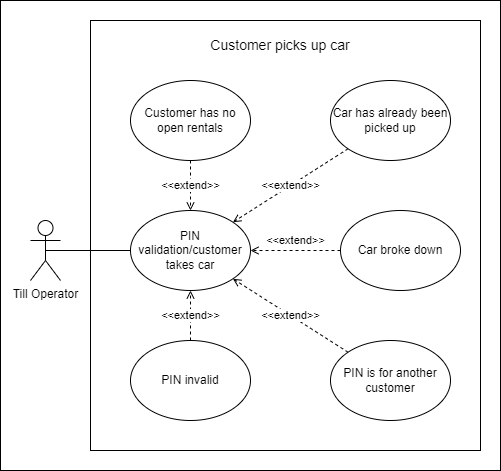

The diagram above was exported from draw.io. Its source (the exported page's mxGraphModel, read from the mxfile embedded in the PNG):
<mxGraphModel dx="1343" dy="719" grid="1" gridSize="10" guides="1" tooltips="1" connect="1" arrows="1" fold="1" page="1" pageScale="1" pageWidth="850" pageHeight="1100" background="#ffffff" math="0" shadow="0">
  <root>
    <mxCell id="0" />
    <mxCell id="1" parent="0" />
    <mxCell id="O-VDR_JROlit6h4QJIq_-1" value="" style="rounded=0;whiteSpace=wrap;html=1;" parent="1" vertex="1">
      <mxGeometry x="100" y="150" width="500" height="470" as="geometry" />
    </mxCell>
    <mxCell id="sdPyF-f98RKlK5JhBboj-7" value="" style="rounded=0;whiteSpace=wrap;html=1;" parent="1" vertex="1">
      <mxGeometry x="190" y="170" width="390" height="430" as="geometry" />
    </mxCell>
    <mxCell id="O-VDR_JROlit6h4QJIq_-9" value="&lt;font style=&quot;font-size: 14px;&quot;&gt;Customer picks up car&lt;/font&gt;" style="text;whiteSpace=wrap;html=1;align=center;" parent="1" vertex="1">
      <mxGeometry x="280" y="180" width="200" height="30" as="geometry" />
    </mxCell>
    <mxCell id="O-VDR_JROlit6h4QJIq_-21" style="edgeStyle=none;rounded=0;orthogonalLoop=1;jettySize=auto;html=1;exitX=0.5;exitY=0;exitDx=0;exitDy=0;dashed=1;startArrow=open;startFill=0;endArrow=none;endFill=0;" parent="1" edge="1">
      <mxGeometry relative="1" as="geometry">
        <mxPoint x="456.25" y="168.75" as="sourcePoint" />
        <mxPoint x="456.25" y="168.75" as="targetPoint" />
      </mxGeometry>
    </mxCell>
    <mxCell id="CtCMaJdLR6ziqsOI98oi-7" style="edgeStyle=none;rounded=0;orthogonalLoop=1;jettySize=auto;html=1;exitX=0.5;exitY=0.5;exitDx=0;exitDy=0;exitPerimeter=0;entryX=0;entryY=0.5;entryDx=0;entryDy=0;startArrow=none;startFill=0;endArrow=none;endFill=0;" edge="1" parent="1" source="sdPyF-f98RKlK5JhBboj-1" target="CtCMaJdLR6ziqsOI98oi-1">
      <mxGeometry relative="1" as="geometry" />
    </mxCell>
    <mxCell id="sdPyF-f98RKlK5JhBboj-1" value="Till Operator" style="shape=umlActor;verticalLabelPosition=bottom;verticalAlign=top;html=1;outlineConnect=0;" parent="1" vertex="1">
      <mxGeometry x="130" y="370" width="30" height="60" as="geometry" />
    </mxCell>
    <mxCell id="CtCMaJdLR6ziqsOI98oi-1" value="PIN validation/customer takes car" style="ellipse;whiteSpace=wrap;html=1;" vertex="1" parent="1">
      <mxGeometry x="230" y="360" width="120" height="80" as="geometry" />
    </mxCell>
    <mxCell id="CtCMaJdLR6ziqsOI98oi-12" value="&amp;lt;&amp;lt;extend&amp;gt;&amp;gt;" style="edgeStyle=none;rounded=0;orthogonalLoop=1;jettySize=auto;html=1;exitX=0.5;exitY=1;exitDx=0;exitDy=0;entryX=0.5;entryY=0;entryDx=0;entryDy=0;dashed=1;startArrow=none;startFill=0;endArrow=open;endFill=0;" edge="1" parent="1" source="CtCMaJdLR6ziqsOI98oi-10" target="CtCMaJdLR6ziqsOI98oi-1">
      <mxGeometry relative="1" as="geometry" />
    </mxCell>
    <mxCell id="CtCMaJdLR6ziqsOI98oi-10" value="Customer has no open rentals" style="ellipse;whiteSpace=wrap;html=1;" vertex="1" parent="1">
      <mxGeometry x="230" y="230" width="120" height="80" as="geometry" />
    </mxCell>
    <mxCell id="CtCMaJdLR6ziqsOI98oi-14" value="&amp;lt;&amp;lt;extend&amp;gt;&amp;gt;" style="edgeStyle=none;rounded=0;orthogonalLoop=1;jettySize=auto;html=1;exitX=0.5;exitY=0;exitDx=0;exitDy=0;entryX=0.5;entryY=1;entryDx=0;entryDy=0;dashed=1;startArrow=none;startFill=0;endArrow=open;endFill=0;" edge="1" parent="1" source="CtCMaJdLR6ziqsOI98oi-13" target="CtCMaJdLR6ziqsOI98oi-1">
      <mxGeometry relative="1" as="geometry" />
    </mxCell>
    <mxCell id="CtCMaJdLR6ziqsOI98oi-13" value="PIN invalid" style="ellipse;whiteSpace=wrap;html=1;" vertex="1" parent="1">
      <mxGeometry x="230" y="490" width="120" height="80" as="geometry" />
    </mxCell>
    <mxCell id="CtCMaJdLR6ziqsOI98oi-16" value="&amp;lt;&amp;lt;extend&amp;gt;&amp;gt;" style="edgeStyle=none;rounded=0;orthogonalLoop=1;jettySize=auto;html=1;exitX=0;exitY=0;exitDx=0;exitDy=0;entryX=1;entryY=1;entryDx=0;entryDy=0;dashed=1;startArrow=none;startFill=0;endArrow=open;endFill=0;" edge="1" parent="1" source="CtCMaJdLR6ziqsOI98oi-15" target="CtCMaJdLR6ziqsOI98oi-1">
      <mxGeometry relative="1" as="geometry" />
    </mxCell>
    <mxCell id="CtCMaJdLR6ziqsOI98oi-15" value="PIN is for another customer" style="ellipse;whiteSpace=wrap;html=1;" vertex="1" parent="1">
      <mxGeometry x="430" y="490" width="120" height="80" as="geometry" />
    </mxCell>
    <mxCell id="CtCMaJdLR6ziqsOI98oi-18" value="&amp;lt;&amp;lt;extend&amp;gt;&amp;gt;" style="edgeStyle=none;rounded=0;orthogonalLoop=1;jettySize=auto;html=1;exitX=0;exitY=1;exitDx=0;exitDy=0;entryX=1;entryY=0;entryDx=0;entryDy=0;dashed=1;startArrow=none;startFill=0;endArrow=open;endFill=0;" edge="1" parent="1" source="CtCMaJdLR6ziqsOI98oi-17" target="CtCMaJdLR6ziqsOI98oi-1">
      <mxGeometry relative="1" as="geometry" />
    </mxCell>
    <mxCell id="CtCMaJdLR6ziqsOI98oi-17" value="Car has already been picked up" style="ellipse;whiteSpace=wrap;html=1;" vertex="1" parent="1">
      <mxGeometry x="430" y="230" width="120" height="80" as="geometry" />
    </mxCell>
    <mxCell id="CtCMaJdLR6ziqsOI98oi-26" value="&amp;lt;&amp;lt;extend&amp;gt;&amp;gt;" style="edgeStyle=none;rounded=0;orthogonalLoop=1;jettySize=auto;html=1;dashed=1;startArrow=none;startFill=0;endArrow=open;endFill=0;" edge="1" parent="1" source="CtCMaJdLR6ziqsOI98oi-25" target="CtCMaJdLR6ziqsOI98oi-1">
      <mxGeometry y="-10" relative="1" as="geometry">
        <mxPoint as="offset" />
      </mxGeometry>
    </mxCell>
    <mxCell id="CtCMaJdLR6ziqsOI98oi-25" value="Car broke down" style="ellipse;whiteSpace=wrap;html=1;" vertex="1" parent="1">
      <mxGeometry x="440" y="360" width="120" height="80" as="geometry" />
    </mxCell>
  </root>
</mxGraphModel>